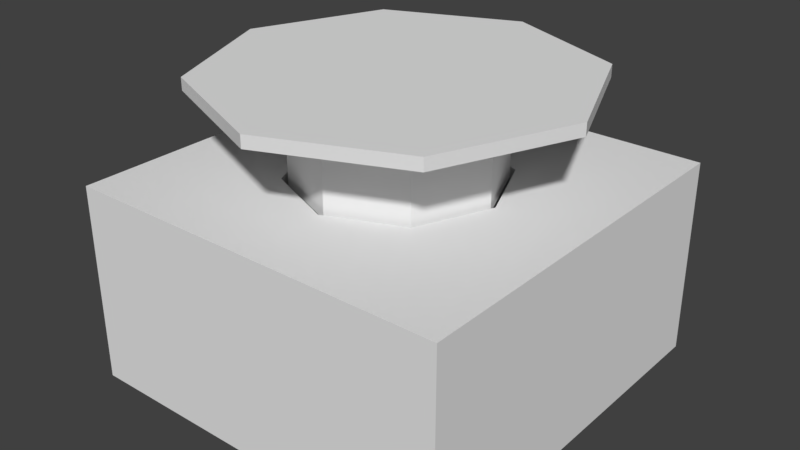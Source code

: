 # Source: EjectButtonMK2.blend  (saved by Blender 2.79.0; exported with 4.5.12 LTS)
import bpy
from mathutils import Matrix  # noqa: F401  (used for matrix-valued properties, if any)

bpy.ops.wm.read_factory_settings(use_empty=True)
scene = bpy.context.scene
scene.name = 'Scene'

# ---- collections
col_collection_5 = bpy.data.collections.new('Collection 5'); scene.collection.children.link(col_collection_5)

# ---- world
world_world = bpy.data.worlds.new('World'); scene.world = world_world
world_world.color = (0.05088, 0.05088, 0.05088)
world_world.use_sun_shadow = False
world_world.sun_shadow_jitter_overblur = 0.0
world_world.cycles.sampling_method = 'MANUAL'

# ---- meshes
me_cube_004 = bpy.data.meshes.new('Cube.004')
me_cube_004.from_pydata([(-4.473e-08, -0.5116, 2.163), (0.3618, -0.3618, 2.163), (0.3618, 0.3618, 2.163), (0.0, 0.5116, 2.163), (-0.3618, -0.3618, 2.163), (0.5116, -2.236e-08, 2.163), (-0.3618, 0.3618, 2.163), (-0.5116, 6.101e-09, 2.163), (-5.442e-08, -0.5116, 3.083), (0.3618, -0.3618, 3.083), (0.3618, 0.3618, 3.083), (-9.697e-09, 0.5116, 3.083), (-0.3618, -0.3618, 3.083), (0.5116, -2.236e-08, 3.083), (-0.3618, 0.3618, 3.083), (-0.5116, 6.101e-09, 3.083), (-5.697e-08, -0.5116, 3.204), (0.3618, -0.3618, 3.204), (0.3618, 0.3618, 3.204), (-1.224e-08, 0.5116, 3.204), (-0.3618, -0.3618, 3.204), (0.5116, -2.236e-08, 3.204), (-0.3618, 0.3618, 3.204), (-0.5116, 6.101e-09, 3.204), (-7.547e-08, -0.949, 3.083), (0.6711, -0.6711, 3.083), (0.6711, 0.6711, 3.083), (7.494e-09, 0.949, 3.083), (-0.6711, -0.6711, 3.083), (0.949, -4.499e-08, 3.083), (-0.6711, 0.6711, 3.083), (-0.949, 7.806e-09, 3.083), (-8.02e-08, -0.949, 3.204), (0.6711, -0.6711, 3.204), (0.6711, 0.6711, 3.204), (2.769e-09, 0.949, 3.204), (-0.6711, -0.6711, 3.204), (0.949, -4.499e-08, 3.204), (-0.6711, 0.6711, 3.204), (-0.949, 7.806e-09, 3.204), (0.3618, 0.3618, 2.623), (0.5116, -2.236e-08, 2.623), (-0.5116, 6.101e-09, 2.623), (-0.3618, 0.3618, 2.623), (-4.957e-08, -0.5116, 2.623), (-0.3618, -0.3618, 2.623), (0.3618, -0.3618, 2.623), (-4.848e-09, 0.5116, 2.623)], [], [(41, 40, 10, 13), (21, 17, 33, 37), (43, 42, 15, 14), (45, 44, 8, 12), (44, 46, 9, 8), (42, 45, 12, 15), (47, 43, 14, 11), (46, 41, 13, 9), (40, 47, 11, 10), (16, 17, 21, 18, 19, 22, 23, 20), (14, 15, 31, 30), (16, 20, 36, 32), (9, 13, 29, 25), (19, 18, 34, 35), (12, 8, 24, 28), (17, 16, 32, 33), (10, 11, 27, 26), (25, 29, 37, 33), (26, 27, 35, 34), (29, 26, 34, 37), (30, 31, 39, 38), (28, 24, 32, 36), (24, 25, 33, 32), (31, 28, 36, 39), (27, 30, 38, 35), (11, 14, 30, 27), (23, 22, 38, 39), (13, 10, 26, 29), (22, 19, 35, 38), (15, 12, 28, 31), (18, 21, 37, 34), (8, 9, 25, 24), (20, 23, 39, 36), (2, 3, 47, 40), (1, 5, 41, 46), (3, 6, 43, 47), (7, 4, 45, 42), (0, 1, 46, 44), (4, 0, 44, 45), (6, 7, 42, 43), (5, 2, 40, 41), (0, 4, 7, 6, 3, 2, 5, 1)])
me_cube_004.use_remesh_preserve_volume = False
me_cube_004.use_remesh_preserve_attributes = False
me_cube_004.use_mirror_vertex_groups = False
me_cube_004.update()
me_cube_002 = bpy.data.meshes.new('Cube.002')
me_cube_002.from_pydata([(-1.0, -1.0, -1.0), (-1.0, -1.0, 1.0), (-1.0, 1.0, -1.0), (-1.0, 1.0, 1.0), (1.0, -1.0, -1.0), (1.0, -1.0, 1.0), (1.0, 1.0, -1.0), (1.0, 1.0, 1.0), (-0.5421, -0.002218, -0.3783), (-4.473e-08, -0.5116, 1.0), (0.3618, -0.3618, 1.0), (0.3618, 0.3618, 1.0), (0.0, 0.5116, 1.0), (-0.3618, -0.3618, 1.0), (-0.3618, 0.3618, 1.0), (-0.5116, 6.101e-09, 1.0), (0.5116, -2.236e-08, 1.0), (-4.473e-08, -0.5116, 1.0), (0.3618, -0.3618, 1.0), (0.3618, 0.3618, 1.0), (0.0, 0.5116, 1.0), (-0.3618, -0.3618, 1.0), (0.5116, -2.236e-08, 1.0), (-0.3618, 0.3618, 1.0), (-0.5116, 6.101e-09, 1.0), (-4.473e-08, -0.5116, 1.0), (0.3618, -0.3618, 1.0), (0.3795, 0.3795, 0.2323), (0.0, 0.5116, 1.0), (-0.3618, -0.3618, 1.0), (0.5116, -2.236e-08, 1.0), (-0.5421, -0.002218, 0.2323), (-0.5116, 6.101e-09, 1.0), (0.3795, 0.3795, -0.3783), (-4.473e-08, -0.5116, 1.0), (0.3618, -0.3618, 1.0), (-0.3618, -0.3618, 1.0), (0.5116, -2.236e-08, 1.0), (0.5376, -0.002218, -0.3783), (-0.5116, 6.101e-09, 1.0), (-0.3839, 0.3795, 0.2323), (0.3618, 0.3618, 0.09514), (-0.3618, 0.3618, 0.09514), (-0.5116, 6.101e-09, 0.09514), (0.5116, -2.236e-08, 0.09514), (-0.3618, 0.3618, 0.09514), (-0.5116, 6.101e-09, 0.09514), (0.3618, 0.3618, 0.09514), (-4.473e-08, -0.5116, 1.0), (0.3618, -0.3618, 1.0), (-0.3618, -0.3618, 1.0), (0.3795, 0.3795, 0.2323), (-0.002218, 0.5376, 0.2323), (-0.5116, 6.101e-09, 1.0), (-0.002218, -0.5421, 0.2323), (0.3795, -0.3839, 0.2323), (0.3618, 0.3618, 0.09514), (0.3795, -0.3839, 1.0), (-0.3618, 0.3618, 0.09514), (-0.5116, 6.101e-09, 0.09514), (0.5116, -2.236e-08, 0.09514), (-0.002218, -0.5421, 1.0), (-0.3839, 0.3795, 1.0), (-0.002218, 0.5376, 1.0), (0.3795, 0.3795, 1.0), (-0.3618, 0.3618, 0.09514), (-0.5116, 6.101e-09, 0.09514), (0.3618, 0.3618, 0.09514), (-0.3839, -0.3839, 1.0), (0.5376, -0.002218, 1.0), (0.3795, 0.3795, 1.0), (-0.5421, -0.002218, 1.0), (0.5376, -0.002218, 0.2323), (-0.3839, -0.3839, 0.2323), (-1.0, 0.0, -1.0), (-1.0, 0.0, 1.0), (1.0, 0.0, -1.0), (1.0, 0.0, 1.0), (0.0, 1.0, -1.0), (0.0, 1.0, 1.0), (0.0, -1.0, -1.0), (0.0, -1.0, 1.0), (0.0, 0.0, -1.0), (-0.3839, -0.3839, -0.3783), (-0.002218, -0.5421, -0.3783), (0.3795, -0.3839, -0.3783), (0.3795, 0.3795, -0.3783), (-0.3839, 0.3795, -0.3783), (-0.002218, 0.5376, -0.3783)], [(11, 19), (22, 16), (15, 24), (23, 14), (9, 17), (21, 13), (10, 18), (20, 12), (21, 29), (32, 24), (28, 20), (22, 30), (26, 18), (17, 25), (25, 34), (36, 29), (37, 30), (35, 26), (39, 32), (36, 50), (65, 45), (66, 46), (39, 53), (42, 58), (56, 41), (59, 43), (35, 49), (48, 34), (60, 44), (67, 47)], [(74, 75, 3, 2), (78, 79, 7, 6), (76, 77, 5, 4), (80, 81, 1, 0), (82, 76, 4, 80), (40, 31, 8, 87), (63, 62, 40, 52), (70, 64, 27, 51), (69, 70, 51, 72), (62, 71, 31, 40), (71, 68, 73, 31), (61, 57, 55, 54), (57, 69, 72, 55), (64, 63, 52, 27), (68, 61, 54, 73), (51, 27, 86, 33), (54, 55, 85, 84), (27, 52, 88, 86), (33, 86, 88, 87, 8, 83, 84, 85, 38), (72, 51, 33, 38), (52, 40, 87, 88), (55, 72, 38, 85), (73, 54, 84, 83), (78, 6, 76, 82), (6, 7, 77, 76), (0, 1, 75, 74), (2, 78, 82, 74), (74, 82, 80, 0), (4, 5, 81, 80), (2, 3, 79, 78), (81, 61, 68, 71, 75, 1), (77, 69, 57, 61, 81, 5), (79, 63, 64, 70, 69, 77, 7), (75, 71, 62, 63, 79, 3), (31, 73, 83, 8)])
me_cube_002.use_remesh_preserve_volume = False
me_cube_002.use_remesh_preserve_attributes = False
me_cube_002.use_mirror_vertex_groups = False
me_cube_002.update()

# ---- objects
ob_top = bpy.data.objects.new('Top', me_cube_004)
ob_bottom = bpy.data.objects.new('Bottom', me_cube_002)

# ---- transforms, parenting, visibility, modifiers, constraints
ob_top.location = (0.0, 0.0, -1.228)
ob_top.scale = (1.955, 1.955, 1.0)
ob_top.lineart.crease_threshold = 0.0
ob_bottom.location = (0.0, 0.0, 0.0)
ob_bottom.scale = (1.955, 1.955, 1.0)
ob_bottom.lineart.crease_threshold = 0.0

# ---- collection membership
col_collection_5.objects.link(ob_top)
col_collection_5.objects.link(ob_bottom)

# ---- scene / render settings (as saved in the file)
scene.frame_start = 1; scene.frame_end = 250; scene.frame_set(1)
scene.render.engine = 'BLENDER_EEVEE_NEXT'
scene.render.resolution_percentage = 50
scene.render.dither_intensity = 0.0
scene.cycles.use_denoising = False
scene.cycles.samples = 128
scene.cycles.sampling_pattern = 'TABULATED_SOBOL'
scene.cycles.use_adaptive_sampling = False
scene.cycles.use_light_tree = False
scene.cycles.blur_glossy = 0.0
scene.cycles.sample_clamp_indirect = 0.0
scene.view_settings.view_transform = 'Standard'
bpy.context.view_layer.update()

# ---- added for rendering (the .blend has no active camera and no usable light): camera, sun
cam_auto = bpy.data.cameras.new('AutoCamera')
cam_auto.lens = 50.0
cam_auto.sensor_width = 36.0
cam_auto.clip_end = 1000.0
ob_auto_camera = bpy.data.objects.new('AutoCamera', cam_auto)
scene.collection.objects.link(ob_auto_camera)
ob_auto_camera.location = (5.80904, -6.97084, 5.13514)
ob_auto_camera.rotation_euler = (1.09748, -7.21219e-08, 0.694738)
scene.camera = ob_auto_camera
light_auto_sun = bpy.data.lights.new('AutoSun', 'SUN')
light_auto_sun.energy = 3.0
light_auto_sun.angle = 0.0523599
ob_auto_sun = bpy.data.objects.new('AutoSun', light_auto_sun)
scene.collection.objects.link(ob_auto_sun)
ob_auto_sun.rotation_euler = (0.872665, 0.174533, 0.523599)
bpy.context.view_layer.update()
